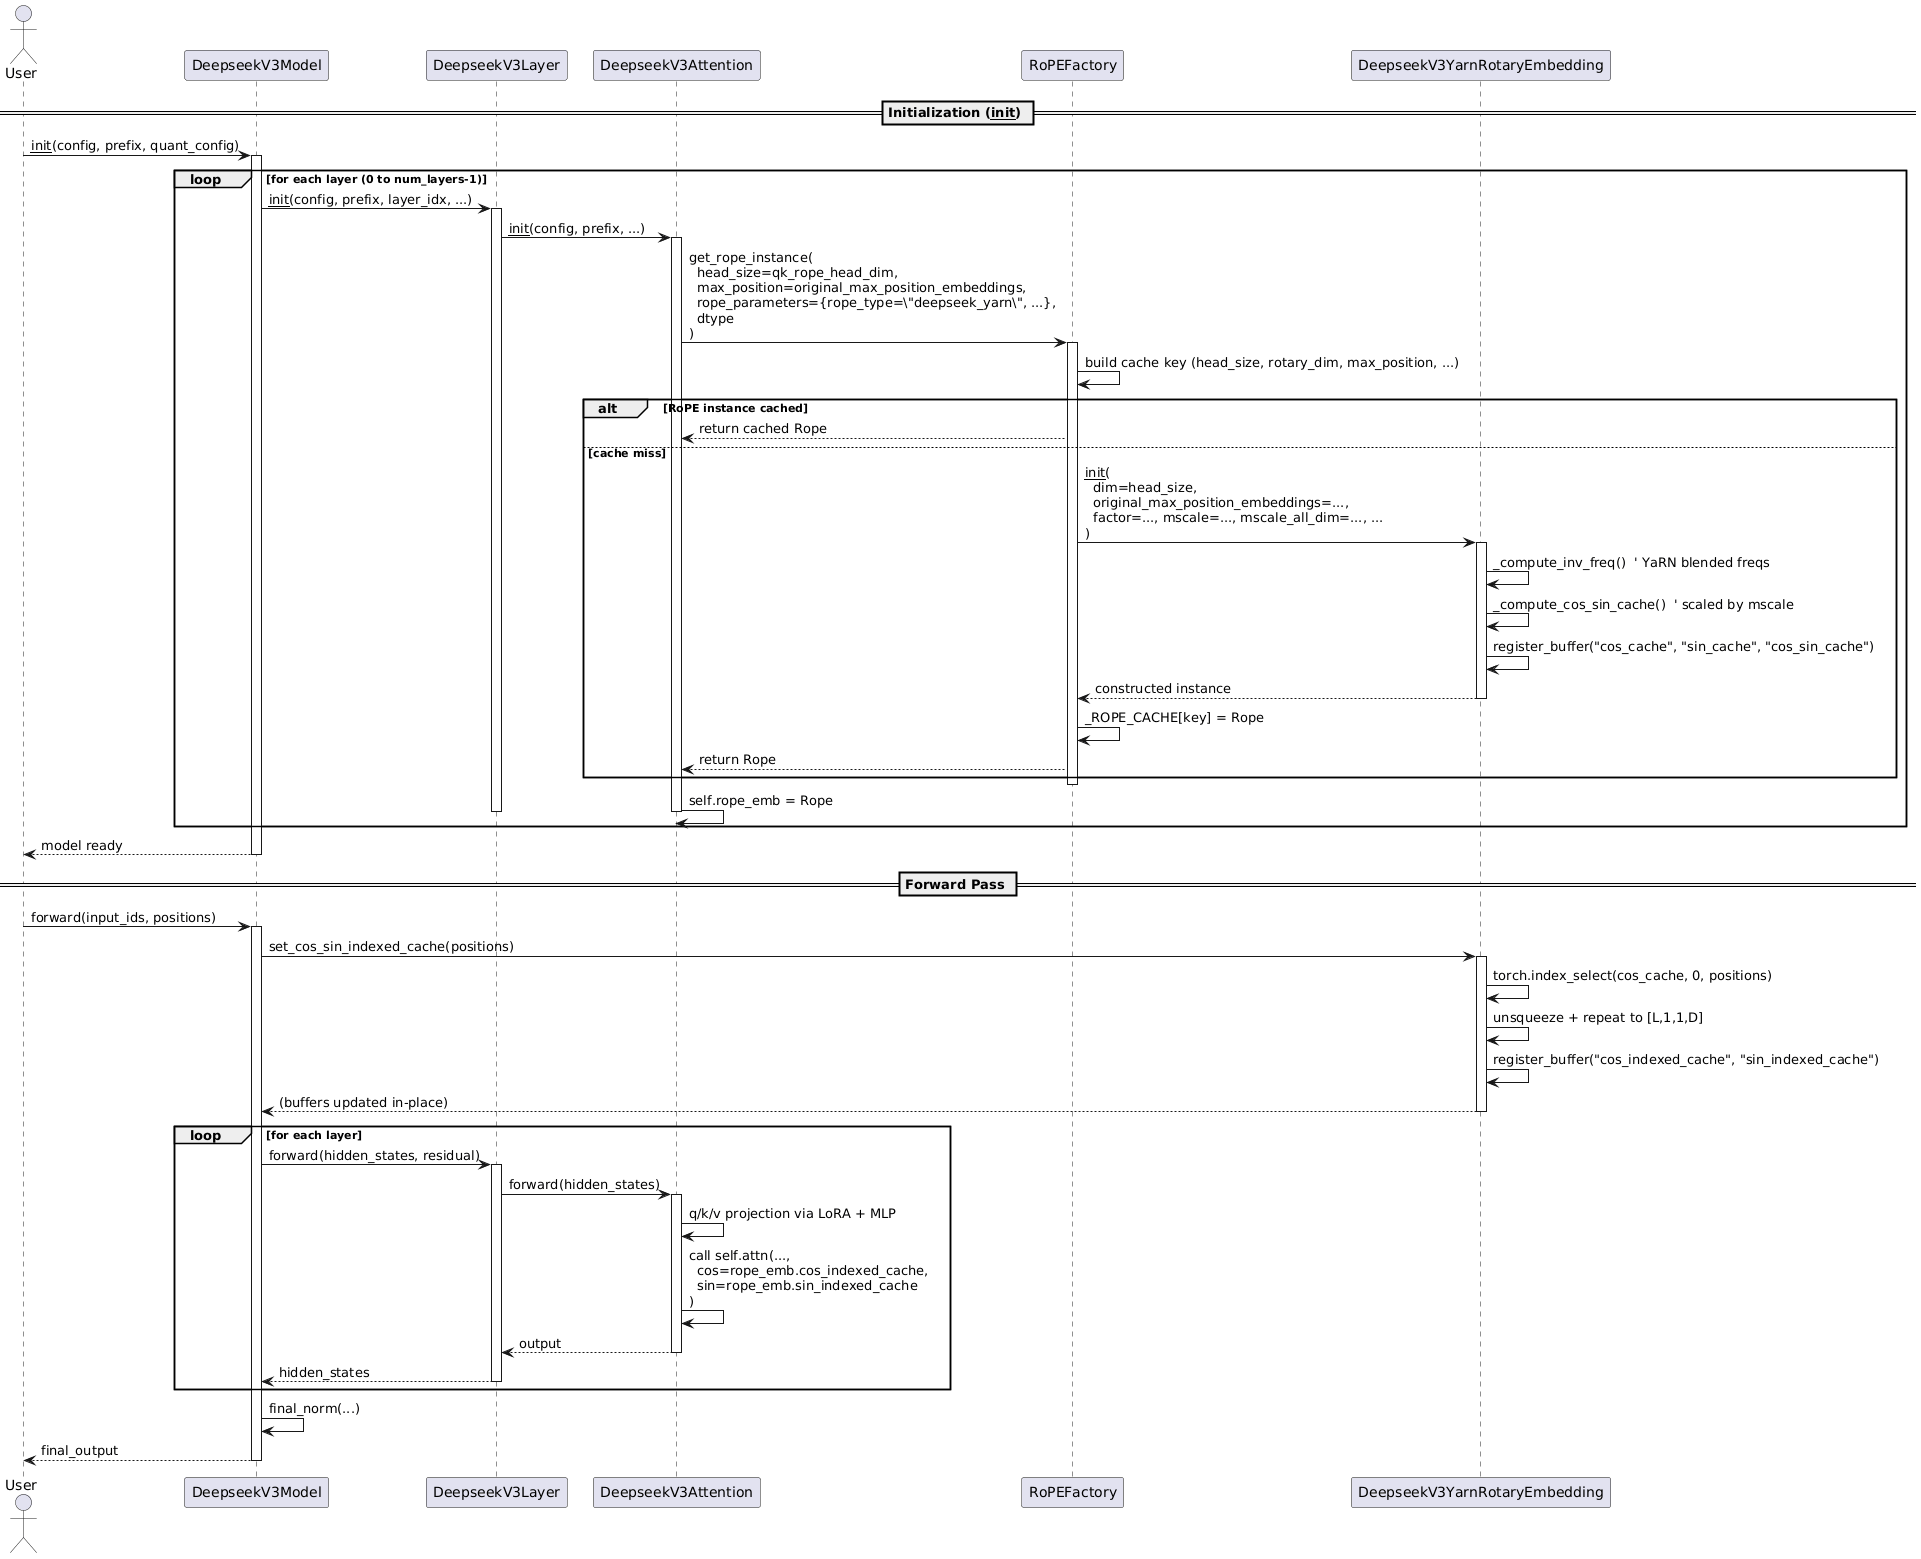

The diagram above was rendered by PlantUML. Its source (embedded in the PNG):
@startuml
actor User
participant "DeepseekV3Model" as Model
participant "DeepseekV3Layer" as Layer
participant "DeepseekV3Attention" as Attn
participant "RoPEFactory" as Factory
participant "DeepseekV3YarnRotaryEmbedding" as Rope
' 注意：DeepSeek V3 不通过 NPU kernel apply rope，而是将 cos/sin 传给 SFA/MLA 内核

== Initialization (__init__) ==

User -> Model: __init__(config, prefix, quant_config)
activate Model

loop for each layer (0 to num_layers-1)
    Model -> Layer: __init__(config, prefix, layer_idx, ...)
    activate Layer

    Layer -> Attn: __init__(config, prefix, ...)
    activate Attn

    Attn -> Factory: get_rope_instance(\n  head_size=qk_rope_head_dim,\n  max_position=original_max_position_embeddings,\n  rope_parameters={rope_type=\"deepseek_yarn\", ...},\n  dtype\n)
    activate Factory

    Factory -> Factory: build cache key (head_size, rotary_dim, max_position, ...)

    alt RoPE instance cached
        Factory --> Attn: return cached Rope
    else cache miss
        Factory -> Rope: __init__(\n  dim=head_size,\n  original_max_position_embeddings=..., \n  factor=..., mscale=..., mscale_all_dim=..., ...\n)
        activate Rope

        Rope -> Rope: _compute_inv_freq()  ' YaRN blended freqs
        Rope -> Rope: _compute_cos_sin_cache()  ' scaled by mscale
        Rope -> Rope: register_buffer("cos_cache", "sin_cache", "cos_sin_cache")
        Rope --> Factory: constructed instance
        deactivate Rope

        Factory -> Factory: _ROPE_CACHE[key] = Rope
        Factory --> Attn: return Rope
    end

    deactivate Factory

    Attn -> Attn: self.rope_emb = Rope
    deactivate Attn
    deactivate Layer
end

Model --> User: model ready
deactivate Model


== Forward Pass ==

User -> Model: forward(input_ids, positions)
activate Model

' Precompute indexed cos/sin cache once per request
Model -> Rope: set_cos_sin_indexed_cache(positions)
activate Rope
Rope -> Rope: torch.index_select(cos_cache, 0, positions)
Rope -> Rope: unsqueeze + repeat to [L,1,1,D]
Rope -> Rope: register_buffer("cos_indexed_cache", "sin_indexed_cache")
Rope --> Model: (buffers updated in-place)
deactivate Rope

' Forward through layers
loop for each layer
    Model -> Layer: forward(hidden_states, residual)
    activate Layer

    Layer -> Attn: forward(hidden_states)
    activate Attn

    Attn -> Attn: q/k/v projection via LoRA + MLP
    Attn -> Attn: call self.attn(...,\n  cos=rope_emb.cos_indexed_cache,\n  sin=rope_emb.sin_indexed_cache\n)

    ' Note: RoPE rotation is applied inside SFA/MLA fused kernel using precomputed cos/sin
    ' No explicit call to npu_apply_rotary_pos_emb

    Attn --> Layer: output
    deactivate Attn
    Layer --> Model: hidden_states
    deactivate Layer
end

Model -> Model: final_norm(...)
Model --> User: final_output
deactivate Model
@enduml